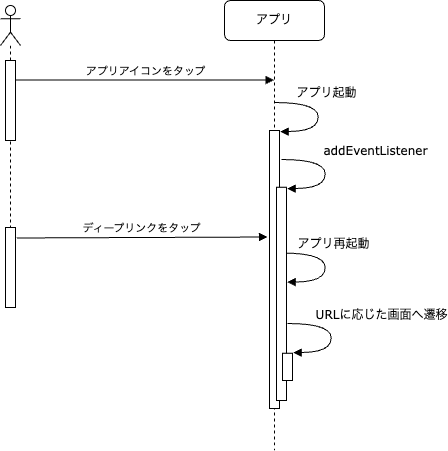

The diagram above was exported from draw.io. Its source (the exported page's mxGraphModel, read from the mxfile embedded in the PNG):
<mxGraphModel dx="2074" dy="2064" grid="1" gridSize="10" guides="1" tooltips="1" connect="1" arrows="1" fold="1" page="1" pageScale="1" pageWidth="1100" pageHeight="850" background="none" math="0" shadow="0">
  <root>
    <mxCell id="0" />
    <mxCell id="1" parent="0" />
    <mxCell id="NK0Tnj4QANu8g2zZfsVB-2" value="アプリ再起動" style="html=1;verticalAlign=bottom;endArrow=block;labelBackgroundColor=none;fontFamily=Verdana;fontSize=12;elbow=vertical;edgeStyle=orthogonalEdgeStyle;curved=1;exitX=1.038;exitY=0.345;exitPerimeter=0;entryX=1.068;entryY=0.001;entryDx=0;entryDy=0;entryPerimeter=0;" edge="1" parent="1">
      <mxGeometry x="-0.2108" y="8" relative="1" as="geometry">
        <mxPoint x="386.00000000000017" y="142.51999999999998" as="sourcePoint" />
        <mxPoint x="391.65000000000003" y="171.51999999999998" as="targetPoint" />
        <Array as="points">
          <mxPoint x="429.65000000000003" y="142.51999999999998" />
          <mxPoint x="429.65000000000003" y="171.51999999999998" />
        </Array>
        <mxPoint as="offset" />
      </mxGeometry>
    </mxCell>
    <mxCell id="7baba1c4bc27f4b0-8" value="アプリ" style="shape=umlLifeline;perimeter=lifelinePerimeter;whiteSpace=wrap;html=1;container=0;collapsible=0;recursiveResize=0;outlineConnect=0;rounded=1;shadow=0;comic=0;labelBackgroundColor=none;strokeWidth=1;fontFamily=Verdana;fontSize=12;align=center;" parent="1" vertex="1">
      <mxGeometry x="329" y="-110" width="100" height="450" as="geometry" />
    </mxCell>
    <mxCell id="aJ3HAWCQK1iONLgWcNZh-2" value="ディープリンクをタップ" style="html=1;verticalAlign=bottom;endArrow=block;rounded=0;exitX=1.133;exitY=0.131;exitDx=0;exitDy=0;exitPerimeter=0;entryX=-0.2;entryY=0.322;entryDx=0;entryDy=0;entryPerimeter=0;" parent="1" source="-sZIRieqS9funmUAhVcI-6" edge="1">
      <mxGeometry relative="1" as="geometry">
        <mxPoint x="113" y="127.00999999999999" as="sourcePoint" />
        <mxPoint x="372" y="126.51600000000008" as="targetPoint" />
      </mxGeometry>
    </mxCell>
    <mxCell id="-sZIRieqS9funmUAhVcI-4" value="" style="shape=umlLifeline;participant=umlActor;perimeter=lifelinePerimeter;whiteSpace=wrap;html=1;container=0;collapsible=0;recursiveResize=0;verticalAlign=top;spacingTop=36;outlineConnect=0;" parent="1" vertex="1">
      <mxGeometry x="105" y="-105" width="20" height="300" as="geometry" />
    </mxCell>
    <mxCell id="aJ3HAWCQK1iONLgWcNZh-10" value="" style="html=1;points=[];perimeter=orthogonalPerimeter;rounded=0;shadow=0;comic=0;labelBackgroundColor=none;strokeWidth=1;fontFamily=Verdana;fontSize=12;align=center;" parent="1" vertex="1">
      <mxGeometry x="374" y="20" width="10" height="278" as="geometry" />
    </mxCell>
    <mxCell id="-sZIRieqS9funmUAhVcI-7" value="" style="html=1;points=[];perimeter=orthogonalPerimeter;rounded=0;shadow=0;comic=0;labelBackgroundColor=none;strokeWidth=1;fontFamily=Verdana;fontSize=12;align=center;" parent="1" vertex="1">
      <mxGeometry x="381" y="76.74" width="10" height="213.26" as="geometry" />
    </mxCell>
    <mxCell id="-sZIRieqS9funmUAhVcI-9" value="" style="html=1;points=[];perimeter=orthogonalPerimeter;rounded=0;shadow=0;comic=0;labelBackgroundColor=none;strokeWidth=1;fontFamily=Verdana;fontSize=12;align=center;" parent="1" vertex="1">
      <mxGeometry x="387" y="242.74" width="10" height="27.26" as="geometry" />
    </mxCell>
    <mxCell id="-sZIRieqS9funmUAhVcI-6" value="" style="html=1;points=[];perimeter=orthogonalPerimeter;" parent="1" vertex="1">
      <mxGeometry x="110" y="117" width="10" height="80" as="geometry" />
    </mxCell>
    <mxCell id="NK0Tnj4QANu8g2zZfsVB-1" value="" style="html=1;points=[];perimeter=orthogonalPerimeter;" vertex="1" parent="1">
      <mxGeometry x="110" y="-50" width="10" height="80" as="geometry" />
    </mxCell>
    <mxCell id="NK0Tnj4QANu8g2zZfsVB-3" value="アプリアイコンをタップ" style="html=1;verticalAlign=bottom;endArrow=block;rounded=0;exitX=1.133;exitY=0.131;exitDx=0;exitDy=0;exitPerimeter=0;" edge="1" parent="1">
      <mxGeometry relative="1" as="geometry">
        <mxPoint x="120.5" y="-30.47999999999999" as="sourcePoint" />
        <mxPoint x="378.5" y="-30.47999999999999" as="targetPoint" />
      </mxGeometry>
    </mxCell>
    <mxCell id="NK0Tnj4QANu8g2zZfsVB-6" value="addEventListener" style="html=1;verticalAlign=bottom;endArrow=block;labelBackgroundColor=none;fontFamily=Verdana;fontSize=12;elbow=vertical;edgeStyle=orthogonalEdgeStyle;curved=1;exitX=1.038;exitY=0.345;exitPerimeter=0;entryX=1.068;entryY=0.001;entryDx=0;entryDy=0;entryPerimeter=0;" edge="1" parent="1">
      <mxGeometry x="-0.1928" y="50" relative="1" as="geometry">
        <mxPoint x="386.0000000000001" y="49" as="sourcePoint" />
        <mxPoint x="391.65" y="78" as="targetPoint" />
        <Array as="points">
          <mxPoint x="429.65" y="49" />
          <mxPoint x="429.65" y="78" />
        </Array>
        <mxPoint as="offset" />
      </mxGeometry>
    </mxCell>
    <mxCell id="NK0Tnj4QANu8g2zZfsVB-8" value="アプリ起動" style="html=1;verticalAlign=bottom;endArrow=block;labelBackgroundColor=none;fontFamily=Verdana;fontSize=12;elbow=vertical;edgeStyle=orthogonalEdgeStyle;curved=1;exitX=1.038;exitY=0.345;exitPerimeter=0;entryX=1.068;entryY=0.001;entryDx=0;entryDy=0;entryPerimeter=0;" edge="1" parent="1">
      <mxGeometry x="-0.2108" y="8" relative="1" as="geometry">
        <mxPoint x="379.0000000000001" y="-8" as="sourcePoint" />
        <mxPoint x="384.65" y="21" as="targetPoint" />
        <Array as="points">
          <mxPoint x="422.65" y="-8" />
          <mxPoint x="422.65" y="21" />
        </Array>
        <mxPoint as="offset" />
      </mxGeometry>
    </mxCell>
    <mxCell id="NK0Tnj4QANu8g2zZfsVB-9" value="URLに応じた画面へ遷移" style="html=1;verticalAlign=bottom;endArrow=block;labelBackgroundColor=none;fontFamily=Verdana;fontSize=12;elbow=vertical;edgeStyle=orthogonalEdgeStyle;curved=1;exitX=1.038;exitY=0.345;exitPerimeter=0;entryX=1.068;entryY=0.001;entryDx=0;entryDy=0;entryPerimeter=0;" edge="1" parent="1">
      <mxGeometry x="-0.1928" y="50" relative="1" as="geometry">
        <mxPoint x="392.0000000000001" y="213" as="sourcePoint" />
        <mxPoint x="397.65" y="242" as="targetPoint" />
        <Array as="points">
          <mxPoint x="435.65" y="213" />
          <mxPoint x="435.65" y="242" />
        </Array>
        <mxPoint as="offset" />
      </mxGeometry>
    </mxCell>
  </root>
</mxGraphModel>